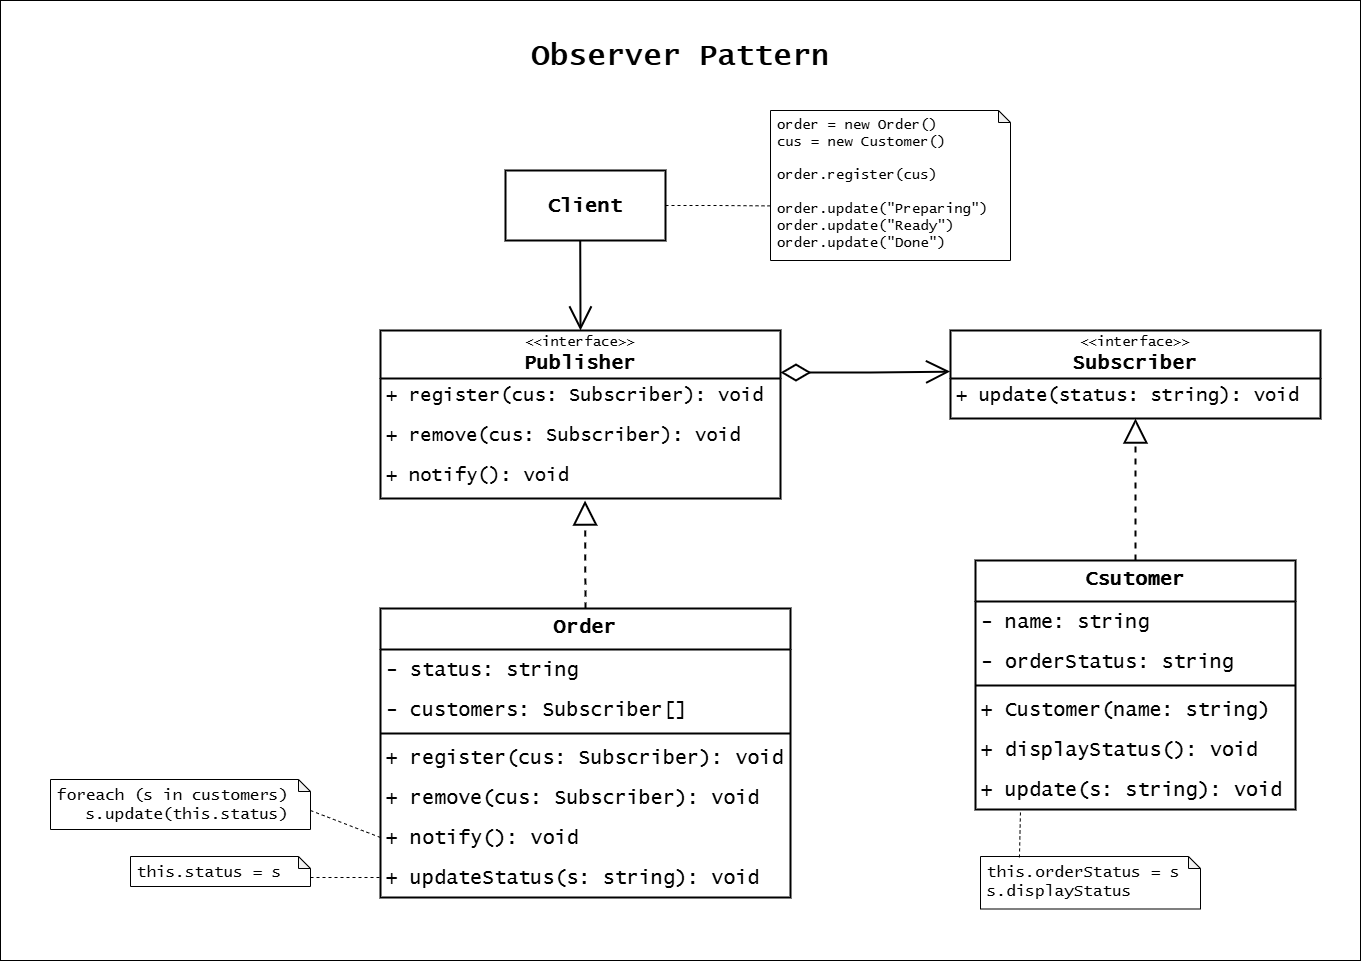

The diagram above was exported from draw.io. Its source (the exported page's mxGraphModel, read from the mxfile embedded in the PNG):
<mxGraphModel dx="3147" dy="1171" grid="1" gridSize="10" guides="1" tooltips="1" connect="1" arrows="1" fold="1" page="1" pageScale="1" pageWidth="827" pageHeight="1169" math="0" shadow="0">
  <root>
    <mxCell id="0" />
    <mxCell id="1" parent="0" />
    <mxCell id="2" value="" style="group" vertex="1" connectable="0" parent="1">
      <mxGeometry x="4720" y="760" width="1360" height="960" as="geometry" />
    </mxCell>
    <mxCell id="3" value="" style="rounded=0;whiteSpace=wrap;html=1;" vertex="1" parent="2">
      <mxGeometry width="1360" height="960" as="geometry" />
    </mxCell>
    <mxCell id="4" value="&lt;font style=&quot;font-size: 14px;&quot;&gt;&amp;lt;&amp;lt;interface&amp;gt;&amp;gt;&lt;/font&gt;&lt;div&gt;&lt;b&gt;&lt;font style=&quot;font-size: 20px;&quot;&gt;Subscriber&lt;/font&gt;&lt;/b&gt;&lt;/div&gt;" style="swimlane;fontStyle=0;childLayout=stackLayout;horizontal=1;startSize=48;fillColor=none;horizontalStack=0;resizeParent=1;resizeParentMax=0;resizeLast=0;collapsible=1;marginBottom=0;whiteSpace=wrap;html=1;fontFamily=Lucida Console;strokeWidth=2;" vertex="1" parent="2">
      <mxGeometry x="950" y="330" width="370" height="88" as="geometry" />
    </mxCell>
    <mxCell id="5" value="&lt;span style=&quot;font-size: 19px;&quot;&gt;+ update(status: string): void&lt;/span&gt;" style="text;strokeColor=none;fillColor=none;align=left;verticalAlign=top;spacingLeft=4;spacingRight=4;overflow=hidden;rotatable=0;points=[[0,0.5],[1,0.5]];portConstraint=eastwest;whiteSpace=wrap;html=1;fontFamily=Lucida Console;strokeWidth=2;" vertex="1" parent="4">
      <mxGeometry y="48" width="370" height="40" as="geometry" />
    </mxCell>
    <mxCell id="6" style="edgeStyle=orthogonalEdgeStyle;rounded=0;orthogonalLoop=1;jettySize=auto;html=1;exitX=0.5;exitY=0;exitDx=0;exitDy=0;entryX=0.5;entryY=1;entryDx=0;entryDy=0;strokeWidth=2;endArrow=block;endFill=0;endSize=20;dashed=1;" edge="1" parent="2" source="7" target="4">
      <mxGeometry relative="1" as="geometry" />
    </mxCell>
    <mxCell id="7" value="&lt;font face=&quot;Lucida Console&quot; style=&quot;font-size: 20px;&quot;&gt;Csutomer&lt;/font&gt;" style="swimlane;fontStyle=1;align=center;verticalAlign=top;childLayout=stackLayout;horizontal=1;startSize=41;horizontalStack=0;resizeParent=1;resizeParentMax=0;resizeLast=0;collapsible=1;marginBottom=0;whiteSpace=wrap;html=1;strokeWidth=2;" vertex="1" parent="2">
      <mxGeometry x="975" y="560" width="320" height="249" as="geometry" />
    </mxCell>
    <mxCell id="8" value="- name: string" style="text;strokeColor=none;fillColor=none;align=left;verticalAlign=middle;spacingLeft=4;spacingRight=4;overflow=hidden;rotatable=0;points=[[0,0.5],[1,0.5]];portConstraint=eastwest;whiteSpace=wrap;html=1;fontSize=20;fontFamily=Lucida Console;strokeWidth=2;" vertex="1" parent="7">
      <mxGeometry y="41" width="320" height="40" as="geometry" />
    </mxCell>
    <mxCell id="9" value="- orderStatus: string" style="text;strokeColor=none;fillColor=none;align=left;verticalAlign=middle;spacingLeft=4;spacingRight=4;overflow=hidden;rotatable=0;points=[[0,0.5],[1,0.5]];portConstraint=eastwest;whiteSpace=wrap;html=1;fontSize=20;fontFamily=Lucida Console;strokeWidth=2;" vertex="1" parent="7">
      <mxGeometry y="81" width="320" height="40" as="geometry" />
    </mxCell>
    <mxCell id="10" value="" style="line;strokeWidth=2;fillColor=none;align=left;verticalAlign=middle;spacingTop=-1;spacingLeft=3;spacingRight=3;rotatable=0;labelPosition=right;points=[];portConstraint=eastwest;strokeColor=inherit;" vertex="1" parent="7">
      <mxGeometry y="121" width="320" height="8" as="geometry" />
    </mxCell>
    <mxCell id="11" value="+ Customer(name: string)" style="text;strokeColor=none;fillColor=none;align=left;verticalAlign=middle;spacingLeft=4;spacingRight=4;overflow=hidden;rotatable=0;points=[[0,0.5],[1,0.5]];portConstraint=eastwest;whiteSpace=wrap;html=1;fontSize=20;fontFamily=Lucida Console;strokeWidth=2;" vertex="1" parent="7">
      <mxGeometry y="129" width="320" height="40" as="geometry" />
    </mxCell>
    <mxCell id="12" value="+ displayStatus(): void" style="text;strokeColor=none;fillColor=none;align=left;verticalAlign=middle;spacingLeft=4;spacingRight=4;overflow=hidden;rotatable=0;points=[[0,0.5],[1,0.5]];portConstraint=eastwest;whiteSpace=wrap;html=1;fontSize=20;fontFamily=Lucida Console;strokeWidth=2;" vertex="1" parent="7">
      <mxGeometry y="169" width="320" height="40" as="geometry" />
    </mxCell>
    <mxCell id="13" value="+ update(s: string): void" style="text;strokeColor=none;fillColor=none;align=left;verticalAlign=middle;spacingLeft=4;spacingRight=4;overflow=hidden;rotatable=0;points=[[0,0.5],[1,0.5]];portConstraint=eastwest;whiteSpace=wrap;html=1;fontSize=20;fontFamily=Lucida Console;strokeWidth=2;" vertex="1" parent="7">
      <mxGeometry y="209" width="320" height="40" as="geometry" />
    </mxCell>
    <mxCell id="14" style="edgeStyle=orthogonalEdgeStyle;rounded=0;orthogonalLoop=1;jettySize=auto;html=1;exitX=1;exitY=0.25;exitDx=0;exitDy=0;entryX=-0.001;entryY=0.467;entryDx=0;entryDy=0;entryPerimeter=0;strokeWidth=2;endArrow=open;endFill=0;endSize=20;startArrow=diamondThin;startFill=0;startSize=25;" edge="1" parent="2" source="15" target="4">
      <mxGeometry relative="1" as="geometry">
        <mxPoint x="910" y="380" as="targetPoint" />
      </mxGeometry>
    </mxCell>
    <mxCell id="15" value="&lt;font style=&quot;font-size: 14px;&quot;&gt;&amp;lt;&amp;lt;interface&amp;gt;&amp;gt;&lt;/font&gt;&lt;div&gt;&lt;b&gt;&lt;font style=&quot;font-size: 20px;&quot;&gt;Publisher&lt;/font&gt;&lt;/b&gt;&lt;/div&gt;" style="swimlane;fontStyle=0;childLayout=stackLayout;horizontal=1;startSize=48;fillColor=none;horizontalStack=0;resizeParent=1;resizeParentMax=0;resizeLast=0;collapsible=1;marginBottom=0;whiteSpace=wrap;html=1;fontFamily=Lucida Console;strokeWidth=2;" vertex="1" parent="2">
      <mxGeometry x="380" y="330" width="400" height="168" as="geometry" />
    </mxCell>
    <mxCell id="16" value="&lt;span style=&quot;font-size: 19px;&quot;&gt;+ register(cus: Subscriber): void&lt;/span&gt;" style="text;strokeColor=none;fillColor=none;align=left;verticalAlign=top;spacingLeft=4;spacingRight=4;overflow=hidden;rotatable=0;points=[[0,0.5],[1,0.5]];portConstraint=eastwest;whiteSpace=wrap;html=1;fontFamily=Lucida Console;strokeWidth=2;" vertex="1" parent="15">
      <mxGeometry y="48" width="400" height="40" as="geometry" />
    </mxCell>
    <mxCell id="17" value="&lt;span style=&quot;font-size: 19px;&quot;&gt;+ remove(cus: Subscriber): void&lt;/span&gt;" style="text;strokeColor=none;fillColor=none;align=left;verticalAlign=top;spacingLeft=4;spacingRight=4;overflow=hidden;rotatable=0;points=[[0,0.5],[1,0.5]];portConstraint=eastwest;whiteSpace=wrap;html=1;fontFamily=Lucida Console;strokeWidth=2;" vertex="1" parent="15">
      <mxGeometry y="88" width="400" height="40" as="geometry" />
    </mxCell>
    <mxCell id="18" value="&lt;span style=&quot;font-size: 19px;&quot;&gt;+ notify(): void&lt;/span&gt;" style="text;strokeColor=none;fillColor=none;align=left;verticalAlign=top;spacingLeft=4;spacingRight=4;overflow=hidden;rotatable=0;points=[[0,0.5],[1,0.5]];portConstraint=eastwest;whiteSpace=wrap;html=1;fontFamily=Lucida Console;strokeWidth=2;" vertex="1" parent="15">
      <mxGeometry y="128" width="400" height="40" as="geometry" />
    </mxCell>
    <mxCell id="19" style="edgeStyle=orthogonalEdgeStyle;rounded=0;orthogonalLoop=1;jettySize=auto;html=1;exitX=0.5;exitY=0;exitDx=0;exitDy=0;strokeWidth=2;endArrow=block;endFill=0;endSize=20;dashed=1;" edge="1" parent="2" source="20">
      <mxGeometry relative="1" as="geometry">
        <mxPoint x="584.5263157894742" y="500" as="targetPoint" />
      </mxGeometry>
    </mxCell>
    <mxCell id="20" value="&lt;font face=&quot;Lucida Console&quot; style=&quot;font-size: 20px;&quot;&gt;Order&lt;/font&gt;" style="swimlane;fontStyle=1;align=center;verticalAlign=top;childLayout=stackLayout;horizontal=1;startSize=41;horizontalStack=0;resizeParent=1;resizeParentMax=0;resizeLast=0;collapsible=1;marginBottom=0;whiteSpace=wrap;html=1;strokeWidth=2;" vertex="1" parent="2">
      <mxGeometry x="380" y="608" width="410" height="289" as="geometry" />
    </mxCell>
    <mxCell id="21" value="- status: string" style="text;strokeColor=none;fillColor=none;align=left;verticalAlign=middle;spacingLeft=4;spacingRight=4;overflow=hidden;rotatable=0;points=[[0,0.5],[1,0.5]];portConstraint=eastwest;whiteSpace=wrap;html=1;fontSize=20;fontFamily=Lucida Console;strokeWidth=2;" vertex="1" parent="20">
      <mxGeometry y="41" width="410" height="40" as="geometry" />
    </mxCell>
    <mxCell id="22" value="- customers: Subscriber[]" style="text;strokeColor=none;fillColor=none;align=left;verticalAlign=middle;spacingLeft=4;spacingRight=4;overflow=hidden;rotatable=0;points=[[0,0.5],[1,0.5]];portConstraint=eastwest;whiteSpace=wrap;html=1;fontSize=20;fontFamily=Lucida Console;strokeWidth=2;" vertex="1" parent="20">
      <mxGeometry y="81" width="410" height="40" as="geometry" />
    </mxCell>
    <mxCell id="23" value="" style="line;strokeWidth=2;fillColor=none;align=left;verticalAlign=middle;spacingTop=-1;spacingLeft=3;spacingRight=3;rotatable=0;labelPosition=right;points=[];portConstraint=eastwest;strokeColor=inherit;" vertex="1" parent="20">
      <mxGeometry y="121" width="410" height="8" as="geometry" />
    </mxCell>
    <mxCell id="24" value="+ register(cus: Subscriber): void" style="text;strokeColor=none;fillColor=none;align=left;verticalAlign=middle;spacingLeft=4;spacingRight=4;overflow=hidden;rotatable=0;points=[[0,0.5],[1,0.5]];portConstraint=eastwest;whiteSpace=wrap;html=1;fontSize=20;fontFamily=Lucida Console;strokeWidth=2;" vertex="1" parent="20">
      <mxGeometry y="129" width="410" height="40" as="geometry" />
    </mxCell>
    <mxCell id="25" value="+ remove(cus: Subscriber): void" style="text;strokeColor=none;fillColor=none;align=left;verticalAlign=middle;spacingLeft=4;spacingRight=4;overflow=hidden;rotatable=0;points=[[0,0.5],[1,0.5]];portConstraint=eastwest;whiteSpace=wrap;html=1;fontSize=20;fontFamily=Lucida Console;strokeWidth=2;" vertex="1" parent="20">
      <mxGeometry y="169" width="410" height="40" as="geometry" />
    </mxCell>
    <mxCell id="26" value="+ notify(): void" style="text;strokeColor=none;fillColor=none;align=left;verticalAlign=middle;spacingLeft=4;spacingRight=4;overflow=hidden;rotatable=0;points=[[0,0.5],[1,0.5]];portConstraint=eastwest;whiteSpace=wrap;html=1;fontSize=20;fontFamily=Lucida Console;strokeWidth=2;" vertex="1" parent="20">
      <mxGeometry y="209" width="410" height="40" as="geometry" />
    </mxCell>
    <mxCell id="27" value="+ updateStatus(s: string): void" style="text;strokeColor=none;fillColor=none;align=left;verticalAlign=middle;spacingLeft=4;spacingRight=4;overflow=hidden;rotatable=0;points=[[0,0.5],[1,0.5]];portConstraint=eastwest;whiteSpace=wrap;html=1;fontSize=20;fontFamily=Lucida Console;strokeWidth=2;" vertex="1" parent="20">
      <mxGeometry y="249" width="410" height="40" as="geometry" />
    </mxCell>
    <mxCell id="28" value="&lt;span style=&quot;font-size: 16px;&quot;&gt;foreach (s in customers)&lt;/span&gt;&lt;div&gt;&lt;span style=&quot;font-size: 16px;&quot;&gt;&amp;nbsp; &amp;nbsp;s.update(this.status)&lt;/span&gt;&lt;/div&gt;" style="shape=note;whiteSpace=wrap;html=1;backgroundOutline=1;darkOpacity=0.05;size=12;verticalAlign=top;align=left;fontSize=14;spacingLeft=5;fontFamily=Lucida Console;strokeWidth=1;" vertex="1" parent="2">
      <mxGeometry x="50" y="779" width="260" height="50" as="geometry" />
    </mxCell>
    <mxCell id="29" value="&lt;span style=&quot;font-size: 16px;&quot;&gt;this.status = s&lt;/span&gt;" style="shape=note;whiteSpace=wrap;html=1;backgroundOutline=1;darkOpacity=0.05;size=12;verticalAlign=top;align=left;fontSize=14;spacingLeft=5;fontFamily=Lucida Console;strokeWidth=1;" vertex="1" parent="2">
      <mxGeometry x="130" y="856" width="180" height="30" as="geometry" />
    </mxCell>
    <mxCell id="30" value="&lt;span style=&quot;font-size: 16px;&quot;&gt;this.orderStatus = s&lt;/span&gt;&lt;div&gt;&lt;span style=&quot;font-size: 16px;&quot;&gt;s.displayStatus&lt;/span&gt;&lt;/div&gt;" style="shape=note;whiteSpace=wrap;html=1;backgroundOutline=1;darkOpacity=0.05;size=12;verticalAlign=top;align=left;fontSize=14;spacingLeft=5;fontFamily=Lucida Console;strokeWidth=1;" vertex="1" parent="2">
      <mxGeometry x="980" y="856" width="220" height="52.5" as="geometry" />
    </mxCell>
    <mxCell id="31" value="&lt;font style=&quot;font-size: 20px;&quot; face=&quot;Lucida Console&quot;&gt;&lt;b&gt;Client&lt;/b&gt;&lt;/font&gt;" style="rounded=0;whiteSpace=wrap;html=1;strokeWidth=2;" vertex="1" parent="2">
      <mxGeometry x="505" y="170" width="160" height="70" as="geometry" />
    </mxCell>
    <mxCell id="32" value="&lt;div&gt;&lt;font&gt;order = new Order()&lt;/font&gt;&lt;/div&gt;&lt;div&gt;&lt;font&gt;cus = new Customer()&lt;/font&gt;&lt;/div&gt;&lt;div&gt;&lt;font&gt;&lt;br&gt;&lt;/font&gt;&lt;/div&gt;&lt;div&gt;&lt;font&gt;order.register(cus)&lt;/font&gt;&lt;/div&gt;&lt;div&gt;&lt;font&gt;&lt;br&gt;&lt;/font&gt;&lt;/div&gt;&lt;div&gt;&lt;font&gt;order.update(&quot;Preparing&quot;)&lt;/font&gt;&lt;/div&gt;&lt;div&gt;&lt;font&gt;order.update(&quot;Ready&quot;)&lt;/font&gt;&lt;/div&gt;&lt;div&gt;&lt;font&gt;order.update(&quot;Done&quot;)&lt;/font&gt;&lt;/div&gt;" style="shape=note;whiteSpace=wrap;html=1;backgroundOutline=1;darkOpacity=0.05;size=12;verticalAlign=top;align=left;fontSize=14;spacingLeft=5;fontFamily=Lucida Console;strokeWidth=1;" vertex="1" parent="2">
      <mxGeometry x="770" y="110" width="240" height="150" as="geometry" />
    </mxCell>
    <mxCell id="33" value="" style="endArrow=none;html=1;rounded=0;exitX=0.5;exitY=0;exitDx=0;exitDy=0;entryX=0.467;entryY=0.998;entryDx=0;entryDy=0;entryPerimeter=0;endFill=0;startFill=0;startArrow=open;endSize=20;startSize=20;strokeWidth=2;" edge="1" parent="2" source="15" target="31">
      <mxGeometry width="50" height="50" relative="1" as="geometry">
        <mxPoint x="660" y="510" as="sourcePoint" />
        <mxPoint x="710" y="460" as="targetPoint" />
      </mxGeometry>
    </mxCell>
    <mxCell id="34" style="edgeStyle=orthogonalEdgeStyle;rounded=0;orthogonalLoop=1;jettySize=auto;html=1;exitX=1;exitY=0.5;exitDx=0;exitDy=0;entryX=0;entryY=0.636;entryDx=0;entryDy=0;entryPerimeter=0;endArrow=none;startFill=0;dashed=1;" edge="1" parent="2" source="31" target="32">
      <mxGeometry relative="1" as="geometry" />
    </mxCell>
    <mxCell id="35" value="" style="endArrow=none;html=1;rounded=0;exitX=0;exitY=0;exitDx=260;exitDy=31;exitPerimeter=0;entryX=0;entryY=0.5;entryDx=0;entryDy=0;dashed=1;" edge="1" parent="2" source="28" target="26">
      <mxGeometry width="50" height="50" relative="1" as="geometry">
        <mxPoint x="360" y="850" as="sourcePoint" />
        <mxPoint x="410" y="800" as="targetPoint" />
      </mxGeometry>
    </mxCell>
    <mxCell id="36" value="" style="endArrow=none;html=1;rounded=0;exitX=0;exitY=0;exitDx=180;exitDy=21;exitPerimeter=0;entryX=0;entryY=0.5;entryDx=0;entryDy=0;dashed=1;" edge="1" parent="2" source="29" target="27">
      <mxGeometry width="50" height="50" relative="1" as="geometry">
        <mxPoint x="360" y="850" as="sourcePoint" />
        <mxPoint x="410" y="800" as="targetPoint" />
      </mxGeometry>
    </mxCell>
    <mxCell id="37" value="" style="endArrow=none;html=1;rounded=0;exitX=0.177;exitY=0.018;exitDx=0;exitDy=0;exitPerimeter=0;dashed=1;" edge="1" parent="2" source="30">
      <mxGeometry width="50" height="50" relative="1" as="geometry">
        <mxPoint x="1030" y="840" as="sourcePoint" />
        <mxPoint x="1020" y="810" as="targetPoint" />
      </mxGeometry>
    </mxCell>
    <mxCell id="38" value="&lt;span style=&quot;font-family: &amp;quot;Lucida Console&amp;quot;;&quot;&gt;&lt;b&gt;&lt;font style=&quot;font-size: 30px;&quot;&gt;Observer Pattern&lt;/font&gt;&lt;/b&gt;&lt;/span&gt;" style="text;html=1;align=center;verticalAlign=middle;whiteSpace=wrap;rounded=0;fontSize=25;" vertex="1" parent="2">
      <mxGeometry x="460" y="40" width="440" height="30" as="geometry" />
    </mxCell>
  </root>
</mxGraphModel>